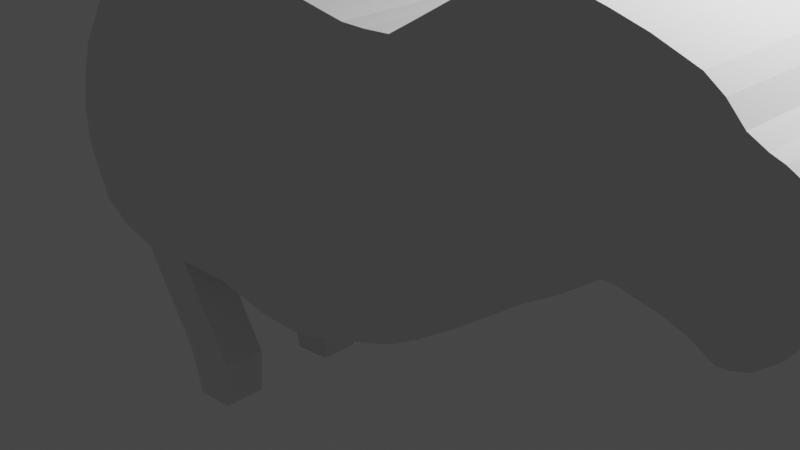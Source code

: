 # Source: untitled.blend  (saved by Blender 3.4.6; exported with 4.5.12 LTS)
import bpy
from mathutils import Matrix  # noqa: F401  (used for matrix-valued properties, if any)

bpy.ops.wm.read_factory_settings(use_empty=True)
scene = bpy.context.scene
scene.name = 'Scene'

# ---- collections
col_collection = bpy.data.collections.new('Collection'); scene.collection.children.link(col_collection)

# ---- world
world_world = bpy.data.worlds.new('World'); scene.world = world_world
world_world.use_nodes = True; world_world.node_tree.nodes.clear()
_N = world_world.node_tree.nodes; _L = world_world.node_tree.links
n0 = _N.new('ShaderNodeOutputWorld'); n0.name = 'World Output'; n0.location = (300, 300)
n1 = _N.new('ShaderNodeBackground'); n1.name = 'Background'; n1.location = (10, 300)
n1.inputs[0].default_value = (0.05088, 0.05088, 0.05088, 1.0)
_L.new(n1.outputs[0], n0.inputs[0])
n0.is_active_output = True
world_world.color = (0.05088, 0.05088, 0.05088)
world_world.use_sun_shadow = False
world_world.sun_shadow_jitter_overblur = 0.0

# ---- cameras
cam_camera = bpy.data.cameras.new('Camera')
cam_camera.clip_end = 100.0
cam_camera.ortho_scale = 7.314

# ---- lights
light_light = bpy.data.lights.new('Light', 'POINT')
light_light.transmission_factor = 0.0
light_light.energy = 1000.0
light_light.shadow_soft_size = 0.1
light_light.shadow_maximum_resolution = 0.006
light_light.use_absolute_resolution = True

# ---- meshes
me_plane = bpy.data.meshes.new('Plane')
me_plane.from_pydata([(-1.092, -1.162, -1.264e-07), (-0.888, -1.166, -1.25e-07), (-0.139, 2.401, -6.126e-08), (0.3549, 2.317, -5.757e-08), (-0.6036, -1.155, -1.255e-07), (0.6375, 2.317, -5.757e-08), (-0.3509, -1.136, -1.237e-07), (0.9394, 2.337, -5.578e-08), (0.004906, -0.9953, -1.113e-07), (1.252, 2.524, -4.545e-08), (0.6137, -0.7634, -7.56e-08), (1.607, 2.74, -9.032e-09), (0.9297, -0.6321, -5.4e-08), (1.999, 2.981, 7.75e-09), (1.298, -0.4112, -4.867e-08), (2.339, 3.036, 2.035e-08), (1.851, -0.02158, -7.628e-08), (2.805, 3.052, 9.064e-09), (2.449, 0.4437, -9.661e-08), (3.08, 2.984, 1.205e-08), (2.854, 0.7139, -1.064e-07), (3.418, 2.888, -9.873e-09), (3.211, 0.9897, -1.259e-07), (3.832, 2.734, -6.912e-09), (3.31, 0.9972, -1.495e-07), (4.012, 2.607, -2.463e-08), (3.436, 0.9743, -1.617e-07), (4.181, 2.43, -5.02e-08), (3.732, 0.9215, -1.599e-07), (4.351, 2.34, -7.025e-08), (3.966, 0.8488, -1.57e-07), (4.474, 2.295, -9.131e-08), (4.131, 0.7584, -1.446e-07), (4.589, 2.232, -1.203e-07), (4.203, 0.7219, -1.511e-07), (4.677, 2.165, -1.255e-07), (4.304, 0.7271, -1.508e-07), (4.809, 2.039, -1.404e-07), (4.468, 0.7895, -1.479e-07), (4.903, 1.892, -1.538e-07), (4.62, 0.9248, -1.583e-07), (4.943, 1.753, -1.654e-07), (4.686, 0.9913, -1.622e-07), (4.935, 1.56, -1.672e-07), (-1.801, -1.067, -1.179e-07), (-0.8934, 2.51, -5.329e-08), (-2.557, -1.128, -1.067e-07), (-1.6, 2.559, -4.698e-08), (-3.292, -1.198, -1.185e-07), (-2.391, 2.503, -5.936e-08), (-3.811, -1.092, -1.496e-07), (-2.984, 2.362, -7.963e-08), (-4.183, -0.8706, -1.425e-07), (-3.55, 2.033, -8.837e-08), (-4.34, -0.5346, -1.359e-07), (-3.915, 1.521, -1.021e-07), (-4.465, -0.194, -1.268e-07), (-4.175, 1.162, -1.146e-07), (-4.476, 0.2626, -1.207e-07), (-4.349, 0.7506, -1.135e-07), (-1.092, -1.162, -1.0), (-0.888, -1.166, -1.0), (-0.139, 2.401, -1.0), (0.3549, 2.317, -1.0), (-0.6036, -1.155, -1.0), (0.6375, 2.317, -1.0), (-0.3509, -1.136, -1.0), (0.9394, 2.337, -1.0), (0.004906, -0.9953, -1.0), (1.252, 2.524, -1.0), (0.6137, -0.7634, -1.0), (1.607, 2.74, -1.0), (0.9297, -0.6321, -1.0), (1.999, 2.981, -1.0), (1.298, -0.4112, -1.0), (2.339, 3.036, -1.0), (1.851, -0.02158, -1.0), (2.805, 3.052, -1.0), (2.449, 0.4437, -1.0), (3.08, 2.984, -1.0), (2.854, 0.7139, -1.0), (3.418, 2.888, -1.0), (3.211, 0.9897, -1.0), (3.832, 2.734, -1.0), (3.31, 0.9972, -1.0), (4.012, 2.607, -1.0), (3.436, 0.9743, -1.0), (4.181, 2.43, -1.0), (3.732, 0.9215, -1.0), (4.351, 2.34, -1.0), (3.966, 0.8488, -1.0), (4.474, 2.295, -1.0), (4.131, 0.7584, -1.0), (4.589, 2.232, -1.0), (4.203, 0.7219, -1.0), (4.677, 2.165, -1.0), (4.304, 0.7271, -1.0), (4.809, 2.039, -1.0), (4.468, 0.7895, -1.0), (4.903, 1.892, -1.0), (4.62, 0.9248, -1.0), (4.943, 1.753, -1.0), (4.686, 0.9913, -1.0), (4.935, 1.56, -1.0), (-1.801, -1.067, -1.0), (-0.8934, 2.51, -1.0), (-2.557, -1.128, -1.0), (-1.6, 2.559, -1.0), (-3.292, -1.198, -1.0), (-2.391, 2.503, -1.0), (-3.811, -1.092, -1.0), (-2.984, 2.362, -1.0), (-4.183, -0.8706, -1.0), (-3.55, 2.033, -1.0), (-4.34, -0.5346, -1.0), (-3.915, 1.521, -1.0), (-4.465, -0.194, -1.0), (-4.175, 1.162, -1.0), (-4.476, 0.2626, -1.0), (-4.349, 0.7506, -1.0), (1.999, 2.981, -0.5), (2.339, 3.036, -0.5), (4.474, 2.295, -0.5), (4.589, 2.232, -0.5), (1.298, -0.4112, -0.5), (0.9297, -0.6321, -0.5), (-3.292, -1.198, -0.5), (-3.811, -1.092, -0.5), (4.131, 0.7584, -0.5), (3.966, 0.8488, -0.5), (-2.984, 2.362, -0.5), (-2.391, 2.503, -0.5), (2.805, 3.052, -0.5), (4.677, 2.165, -0.5), (1.851, -0.02158, -0.5), (-4.183, -0.8706, -0.5), (4.203, 0.7219, -0.5), (-3.55, 2.033, -0.5), (3.08, 2.984, -0.5), (4.809, 2.039, -0.5), (2.449, 0.4437, -0.5), (-0.888, -1.166, -0.5), (-1.092, -1.162, -0.5), (-4.34, -0.5346, -0.5), (4.304, 0.7271, -0.5), (-3.915, 1.521, -0.5), (3.418, 2.888, -0.5), (-0.139, 2.401, -0.5), (0.3549, 2.317, -0.5), (4.903, 1.892, -0.5), (2.854, 0.7139, -0.5), (-4.465, -0.194, -0.5), (4.468, 0.7895, -0.5), (0.6375, 2.317, -0.5), (-4.175, 1.162, -0.5), (3.832, 2.734, -0.5), (-0.6036, -1.155, -0.5), (-4.476, 0.2626, -0.5), (-4.349, 0.7506, -0.5), (4.943, 1.753, -0.5), (3.211, 0.9897, -0.5), (4.62, 0.9248, -0.5), (0.9394, 2.337, -0.5), (4.935, 1.56, -0.5), (4.686, 0.9913, -0.5), (4.012, 2.607, -0.5), (-0.3509, -1.136, -0.5), (3.31, 0.9972, -0.5), (1.252, 2.524, -0.5), (4.181, 2.43, -0.5), (0.004906, -0.9953, -0.5), (-1.801, -1.067, -0.5), (3.436, 0.9743, -0.5), (-0.8934, 2.51, -0.5), (1.607, 2.74, -0.5), (4.351, 2.34, -0.5), (0.6137, -0.7634, -0.5), (-2.557, -1.128, -0.5), (3.732, 0.9215, -0.5), (-1.6, 2.559, -0.5), (-2.557, -1.128, -1.0), (-1.801, -1.067, -1.0), (-3.292, -1.198, -1.0), (-3.292, -1.198, -0.5), (-1.801, -1.067, -0.5), (-2.557, -1.128, -0.5), (-2.576, -2.303, -1.0), (-1.841, -2.233, -1.0), (-2.576, -2.303, -0.5), (-1.841, -2.233, -0.5), (-2.413, -2.877, -1.0), (-1.894, -2.807, -1.0), (-2.413, -2.877, -0.5), (-1.894, -2.807, -0.5), (-1.841, -2.233, -1.0), (-1.841, -2.233, -0.5), (-1.894, -2.807, -1.0), (-1.894, -2.807, -0.5)], [], [(60, 61, 63, 62), (63, 61, 64, 65), (65, 64, 66, 67), (67, 66, 68, 69), (69, 68, 70, 71), (71, 70, 72, 73), (73, 72, 74, 75), (75, 74, 76, 77), (77, 76, 78, 79), (79, 78, 80, 81), (81, 80, 82, 83), (83, 82, 84, 85), (85, 84, 86, 87), (87, 86, 88, 89), (89, 88, 90, 91), (91, 90, 92, 93), (93, 92, 94, 95), (95, 94, 96, 97), (97, 96, 98, 99), (99, 98, 100, 101), (101, 100, 102, 103), (60, 62, 105, 104), (104, 105, 107, 106), (106, 107, 109, 108), (108, 109, 111, 110), (110, 111, 113, 112), (112, 113, 115, 114), (114, 115, 117, 116), (116, 117, 119, 118), (121, 120, 73, 75), (123, 122, 91, 93), (125, 124, 74, 72), (127, 126, 108, 110), (129, 128, 92, 90), (131, 130, 111, 109), (132, 121, 75, 77), (133, 123, 93, 95), (124, 134, 76, 74), (135, 127, 110, 112), (128, 136, 94, 92), (130, 137, 113, 111), (138, 132, 77, 79), (139, 133, 95, 97), (134, 140, 78, 76), (142, 141, 61, 60), (143, 135, 112, 114), (136, 144, 96, 94), (137, 145, 115, 113), (146, 138, 79, 81), (148, 147, 62, 63), (149, 139, 97, 99), (140, 150, 80, 78), (151, 143, 114, 116), (144, 152, 98, 96), (153, 148, 63, 65), (145, 154, 117, 115), (155, 146, 81, 83), (141, 156, 64, 61), (158, 157, 118, 119), (159, 149, 99, 101), (150, 160, 82, 80), (157, 151, 116, 118), (152, 161, 100, 98), (162, 153, 65, 67), (154, 158, 119, 117), (164, 163, 103, 102), (165, 155, 83, 85), (156, 166, 66, 64), (163, 159, 101, 103), (160, 167, 84, 82), (161, 164, 102, 100), (168, 162, 67, 69), (169, 165, 85, 87), (166, 170, 68, 66), (171, 142, 60, 104), (167, 172, 86, 84), (147, 173, 105, 62), (174, 168, 69, 71), (175, 169, 87, 89), (170, 176, 70, 68), (177, 171, 184, 185), (172, 178, 88, 86), (173, 179, 107, 105), (120, 174, 71, 73), (122, 175, 89, 91), (176, 125, 72, 70), (104, 106, 180, 181), (178, 129, 90, 88), (179, 131, 109, 107), (47, 49, 131, 179), (28, 30, 129, 178), (48, 46, 177, 126), (10, 12, 125, 176), (31, 29, 175, 122), (13, 11, 174, 120), (45, 47, 179, 173), (26, 28, 178, 172), (46, 44, 171, 177), (8, 10, 176, 170), (29, 27, 169, 175), (11, 9, 168, 174), (2, 45, 173, 147), (24, 26, 172, 167), (44, 0, 142, 171), (6, 8, 170, 166), (27, 25, 165, 169), (9, 7, 162, 168), (40, 42, 164, 161), (22, 24, 167, 160), (43, 41, 159, 163), (4, 6, 166, 156), (25, 23, 155, 165), (42, 43, 163, 164), (57, 59, 158, 154), (7, 5, 153, 162), (38, 40, 161, 152), (58, 56, 151, 157), (20, 22, 160, 150), (41, 39, 149, 159), (59, 58, 157, 158), (1, 4, 156, 141), (23, 21, 146, 155), (55, 57, 154, 145), (5, 3, 148, 153), (36, 38, 152, 144), (56, 54, 143, 151), (18, 20, 150, 140), (39, 37, 139, 149), (3, 2, 147, 148), (21, 19, 138, 146), (53, 55, 145, 137), (34, 36, 144, 136), (54, 52, 135, 143), (0, 1, 141, 142), (16, 18, 140, 134), (37, 35, 133, 139), (19, 17, 132, 138), (51, 53, 137, 130), (32, 34, 136, 128), (52, 50, 127, 135), (14, 16, 134, 124), (35, 33, 123, 133), (17, 15, 121, 132), (49, 51, 130, 131), (30, 32, 128, 129), (50, 48, 126, 127), (12, 14, 124, 125), (33, 31, 122, 123), (15, 13, 120, 121), (185, 184, 181, 180), (183, 185, 189, 188), (106, 108, 182, 180), (126, 177, 185, 183), (171, 104, 181, 184), (108, 126, 183, 182), (189, 187, 194, 195), (180, 182, 186, 187), (185, 180, 187, 189), (182, 183, 188, 186), (192, 193, 191, 190), (187, 186, 190, 191), (188, 189, 193, 192), (186, 188, 192, 190), (195, 194, 196, 197), (193, 189, 195, 197), (187, 191, 196, 194), (191, 193, 197, 196)])
_uv = me_plane.uv_layers.new(name='UVMap')
_uv.uv.foreach_set('vector', [0.0, 0.0, 1.0, 0.0, 1.0, 1.0, 0.0, 1.0, 1.0, 1.0, 1.0, 0.0, 1.0, 0.0, 1.0, 1.0, 1.0, 1.0, 1.0, 0.0, 1.0, 0.0, 1.0, 1.0, 1.0, 1.0, 1.0, 0.0, 1.0, 0.0, 1.0, 1.0, 1.0, 1.0, 1.0, 0.0, 1.0, 0.0, 1.0, 1.0, 1.0, 1.0, 1.0, 0.0, 1.0, 0.0, 1.0, 1.0, 1.0, 1.0, 1.0, 0.0, 1.0, 0.0, 1.0, 1.0, 1.0, 1.0, 1.0, 0.0, 1.0, 0.0, 1.0, 1.0, 1.0, 1.0, 1.0, 0.0, 1.0, 0.0, 1.0, 1.0, 1.0, 1.0, 1.0, 0.0, 1.0, 0.0, 1.0, 1.0, 1.0, 1.0, 1.0, 0.0, 1.0, 0.0, 1.0, 1.0, 1.0, 1.0, 1.0, 0.0, 1.0, 0.0, 1.0, 1.0, 1.0, 1.0, 1.0, 0.0, 1.0, 0.0, 1.0, 1.0, 1.0, 1.0, 1.0, 0.0, 1.0, 0.0, 1.0, 1.0, 1.0, 1.0, 1.0, 0.0, 1.0, 0.0, 1.0, 1.0, 1.0, 1.0, 1.0, 0.0, 1.0, 0.0, 1.0, 1.0, 1.0, 1.0, 1.0, 0.0, 1.0, 0.0, 1.0, 1.0, 1.0, 1.0, 1.0, 0.0, 1.0, 0.0, 1.0, 1.0, 1.0, 1.0, 1.0, 0.0, 1.0, 0.0, 1.0, 1.0, 1.0, 1.0, 1.0, 0.0, 1.0, 0.0, 1.0, 1.0, 1.0, 1.0, 1.0, 0.0, 1.0, 0.0, 1.0, 1.0, 0.0, 0.0, 0.0, 1.0, 0.0, 1.0, 0.0, 0.0, 0.0, 0.0, 0.0, 1.0, 0.0, 1.0, 0.0, 0.0, 0.0, 0.0, 0.0, 1.0, 0.0, 1.0, 0.0, 0.0, 0.0, 0.0, 0.0, 1.0, 0.0, 1.0, 0.0, 0.0, 0.0, 0.0, 0.0, 1.0, 0.0, 1.0, 0.0, 0.0, 0.0, 0.0, 0.0, 1.0, 0.0, 1.0, 0.0, 0.0, 0.0, 0.0, 0.0, 1.0, 0.0, 1.0, 0.0, 0.0, 0.0, 0.0, 0.0, 1.0, 0.0, 1.0, 0.0, 0.0, 1.0, 1.0, 1.0, 1.0, 1.0, 1.0, 1.0, 1.0, 1.0, 1.0, 1.0, 1.0, 1.0, 1.0, 1.0, 1.0, 1.0, 0.0, 1.0, 0.0, 1.0, 0.0, 1.0, 0.0, 0.0, 0.0, 0.0, 0.0, 0.0, 0.0, 0.0, 0.0, 1.0, 0.0, 1.0, 0.0, 1.0, 0.0, 1.0, 0.0, 0.0, 1.0, 0.0, 1.0, 0.0, 1.0, 0.0, 1.0, 1.0, 1.0, 1.0, 1.0, 1.0, 1.0, 1.0, 1.0, 1.0, 1.0, 1.0, 1.0, 1.0, 1.0, 1.0, 1.0, 1.0, 0.0, 1.0, 0.0, 1.0, 0.0, 1.0, 0.0, 0.0, 0.0, 0.0, 0.0, 0.0, 0.0, 0.0, 0.0, 1.0, 0.0, 1.0, 0.0, 1.0, 0.0, 1.0, 0.0, 0.0, 1.0, 0.0, 1.0, 0.0, 1.0, 0.0, 1.0, 1.0, 1.0, 1.0, 1.0, 1.0, 1.0, 1.0, 1.0, 1.0, 1.0, 1.0, 1.0, 1.0, 1.0, 1.0, 1.0, 1.0, 0.0, 1.0, 0.0, 1.0, 0.0, 1.0, 0.0, 0.0, 0.0, 1.0, 0.0, 1.0, 0.0, 0.0, 0.0, 0.0, 0.0, 0.0, 0.0, 0.0, 0.0, 0.0, 0.0, 1.0, 0.0, 1.0, 0.0, 1.0, 0.0, 1.0, 0.0, 0.0, 1.0, 0.0, 1.0, 0.0, 1.0, 0.0, 1.0, 1.0, 1.0, 1.0, 1.0, 1.0, 1.0, 1.0, 1.0, 1.0, 1.0, 0.0, 1.0, 0.0, 1.0, 1.0, 1.0, 1.0, 1.0, 1.0, 1.0, 1.0, 1.0, 1.0, 1.0, 1.0, 0.0, 1.0, 0.0, 1.0, 0.0, 1.0, 0.0, 0.0, 0.0, 0.0, 0.0, 0.0, 0.0, 0.0, 0.0, 1.0, 0.0, 1.0, 0.0, 1.0, 0.0, 1.0, 0.0, 1.0, 1.0, 1.0, 1.0, 1.0, 1.0, 1.0, 1.0, 0.0, 1.0, 0.0, 1.0, 0.0, 1.0, 0.0, 1.0, 1.0, 1.0, 1.0, 1.0, 1.0, 1.0, 1.0, 1.0, 1.0, 0.0, 1.0, 0.0, 1.0, 0.0, 1.0, 0.0, 0.0, 1.0, 0.0, 0.0, 0.0, 0.0, 0.0, 1.0, 1.0, 1.0, 1.0, 1.0, 1.0, 1.0, 1.0, 1.0, 1.0, 0.0, 1.0, 0.0, 1.0, 0.0, 1.0, 0.0, 0.0, 0.0, 0.0, 0.0, 0.0, 0.0, 0.0, 0.0, 1.0, 0.0, 1.0, 0.0, 1.0, 0.0, 1.0, 0.0, 1.0, 1.0, 1.0, 1.0, 1.0, 1.0, 1.0, 1.0, 0.0, 1.0, 0.0, 1.0, 0.0, 1.0, 0.0, 1.0, 1.0, 0.0, 1.0, 1.0, 1.0, 1.0, 1.0, 0.0, 1.0, 1.0, 1.0, 1.0, 1.0, 1.0, 1.0, 1.0, 1.0, 0.0, 1.0, 0.0, 1.0, 0.0, 1.0, 0.0, 1.0, 1.0, 1.0, 1.0, 1.0, 1.0, 1.0, 1.0, 1.0, 0.0, 1.0, 0.0, 1.0, 0.0, 1.0, 0.0, 1.0, 0.0, 1.0, 0.0, 1.0, 0.0, 1.0, 0.0, 1.0, 1.0, 1.0, 1.0, 1.0, 1.0, 1.0, 1.0, 1.0, 1.0, 1.0, 1.0, 1.0, 1.0, 1.0, 1.0, 1.0, 0.0, 1.0, 0.0, 1.0, 0.0, 1.0, 0.0, 0.0, 0.0, 0.0, 0.0, 0.0, 0.0, 0.0, 0.0, 1.0, 0.0, 1.0, 0.0, 1.0, 0.0, 1.0, 0.0, 0.0, 1.0, 0.0, 1.0, 0.0, 1.0, 0.0, 1.0, 1.0, 1.0, 1.0, 1.0, 1.0, 1.0, 1.0, 1.0, 1.0, 1.0, 1.0, 1.0, 1.0, 1.0, 1.0, 1.0, 1.0, 0.0, 1.0, 0.0, 1.0, 0.0, 1.0, 0.0, 0.0, 0.0, 0.0, 0.0, 0.0, 0.0, 0.0, 0.0, 1.0, 0.0, 1.0, 0.0, 1.0, 0.0, 1.0, 0.0, 0.0, 1.0, 0.0, 1.0, 0.0, 1.0, 0.0, 1.0, 1.0, 1.0, 1.0, 1.0, 1.0, 1.0, 1.0, 1.0, 1.0, 1.0, 1.0, 1.0, 1.0, 1.0, 1.0, 1.0, 1.0, 0.0, 1.0, 0.0, 1.0, 0.0, 1.0, 0.0, 0.0, 0.0, 0.0, 0.0, 0.0, 0.0, 0.0, 0.0, 1.0, 0.0, 1.0, 0.0, 1.0, 0.0, 1.0, 0.0, 0.0, 1.0, 0.0, 1.0, 0.0, 1.0, 0.0, 1.0, 0.0, 1.0, 0.0, 1.0, 0.0, 1.0, 0.0, 1.0, 1.0, 0.0, 1.0, 0.0, 1.0, 0.0, 1.0, 0.0, 0.0, 0.0, 0.0, 0.0, 0.0, 0.0, 0.0, 0.0, 1.0, 0.0, 1.0, 0.0, 1.0, 0.0, 1.0, 0.0, 1.0, 1.0, 1.0, 1.0, 1.0, 1.0, 1.0, 1.0, 1.0, 1.0, 1.0, 1.0, 1.0, 1.0, 1.0, 1.0, 0.0, 1.0, 0.0, 1.0, 0.0, 1.0, 0.0, 1.0, 1.0, 0.0, 1.0, 0.0, 1.0, 0.0, 1.0, 0.0, 0.0, 0.0, 0.0, 0.0, 0.0, 0.0, 0.0, 0.0, 1.0, 0.0, 1.0, 0.0, 1.0, 0.0, 1.0, 0.0, 1.0, 1.0, 1.0, 1.0, 1.0, 1.0, 1.0, 1.0, 1.0, 1.0, 1.0, 1.0, 1.0, 1.0, 1.0, 1.0, 0.0, 1.0, 0.0, 1.0, 0.0, 1.0, 0.0, 1.0, 1.0, 0.0, 1.0, 0.0, 1.0, 0.0, 1.0, 0.0, 0.0, 0.0, 0.0, 0.0, 0.0, 0.0, 0.0, 0.0, 1.0, 0.0, 1.0, 0.0, 1.0, 0.0, 1.0, 0.0, 1.0, 1.0, 1.0, 1.0, 1.0, 1.0, 1.0, 1.0, 1.0, 1.0, 1.0, 1.0, 1.0, 1.0, 1.0, 1.0, 1.0, 0.0, 1.0, 0.0, 1.0, 0.0, 1.0, 0.0, 1.0, 0.0, 1.0, 0.0, 1.0, 0.0, 1.0, 0.0, 1.0, 1.0, 1.0, 1.0, 1.0, 1.0, 1.0, 1.0, 1.0, 0.0, 1.0, 0.0, 1.0, 0.0, 1.0, 0.0, 1.0, 1.0, 1.0, 1.0, 1.0, 1.0, 1.0, 1.0, 1.0, 0.0, 1.0, 1.0, 1.0, 1.0, 1.0, 0.0, 0.0, 1.0, 0.0, 1.0, 0.0, 1.0, 0.0, 1.0, 1.0, 1.0, 1.0, 1.0, 1.0, 1.0, 1.0, 1.0, 1.0, 0.0, 1.0, 0.0, 1.0, 0.0, 1.0, 0.0, 0.0, 0.0, 0.0, 0.0, 0.0, 0.0, 0.0, 0.0, 1.0, 0.0, 1.0, 0.0, 1.0, 0.0, 1.0, 0.0, 1.0, 1.0, 1.0, 1.0, 1.0, 1.0, 1.0, 1.0, 0.0, 1.0, 0.0, 0.0, 0.0, 0.0, 0.0, 1.0, 1.0, 0.0, 1.0, 0.0, 1.0, 0.0, 1.0, 0.0, 1.0, 1.0, 1.0, 1.0, 1.0, 1.0, 1.0, 1.0, 0.0, 1.0, 0.0, 1.0, 0.0, 1.0, 0.0, 1.0, 1.0, 1.0, 1.0, 1.0, 1.0, 1.0, 1.0, 1.0, 1.0, 0.0, 1.0, 0.0, 1.0, 0.0, 1.0, 0.0, 0.0, 0.0, 0.0, 0.0, 0.0, 0.0, 0.0, 0.0, 1.0, 0.0, 1.0, 0.0, 1.0, 0.0, 1.0, 0.0, 1.0, 1.0, 1.0, 1.0, 1.0, 1.0, 1.0, 1.0, 1.0, 1.0, 0.0, 1.0, 0.0, 1.0, 1.0, 1.0, 1.0, 1.0, 1.0, 1.0, 1.0, 1.0, 1.0, 1.0, 0.0, 1.0, 0.0, 1.0, 0.0, 1.0, 0.0, 1.0, 1.0, 0.0, 1.0, 0.0, 1.0, 0.0, 1.0, 0.0, 0.0, 0.0, 0.0, 0.0, 0.0, 0.0, 0.0, 0.0, 0.0, 0.0, 1.0, 0.0, 1.0, 0.0, 0.0, 0.0, 1.0, 0.0, 1.0, 0.0, 1.0, 0.0, 1.0, 0.0, 1.0, 1.0, 1.0, 1.0, 1.0, 1.0, 1.0, 1.0, 1.0, 1.0, 1.0, 1.0, 1.0, 1.0, 1.0, 1.0, 0.0, 1.0, 0.0, 1.0, 0.0, 1.0, 0.0, 1.0, 1.0, 0.0, 1.0, 0.0, 1.0, 0.0, 1.0, 0.0, 0.0, 0.0, 0.0, 0.0, 0.0, 0.0, 0.0, 0.0, 1.0, 0.0, 1.0, 0.0, 1.0, 0.0, 1.0, 0.0, 1.0, 1.0, 1.0, 1.0, 1.0, 1.0, 1.0, 1.0, 1.0, 1.0, 1.0, 1.0, 1.0, 1.0, 1.0, 1.0, 0.0, 1.0, 0.0, 1.0, 0.0, 1.0, 0.0, 1.0, 1.0, 0.0, 1.0, 0.0, 1.0, 0.0, 1.0, 0.0, 0.0, 0.0, 0.0, 0.0, 0.0, 0.0, 0.0, 0.0, 1.0, 0.0, 1.0, 0.0, 1.0, 0.0, 1.0, 0.0, 1.0, 1.0, 1.0, 1.0, 1.0, 1.0, 1.0, 1.0, 1.0, 1.0, 1.0, 1.0, 1.0, 1.0, 1.0, 1.0, 0.0, 0.0, 0.0, 0.0, 0.0, 0.0, 0.0, 0.0, 0.0, 0.0, 0.0, 0.0, 0.0, 0.0, 0.0, 0.0, 0.0, 0.0, 0.0, 0.0, 0.0, 0.0, 0.0, 0.0, 0.0, 0.0, 0.0, 0.0, 0.0, 0.0, 0.0, 0.0, 0.0, 0.0, 0.0, 0.0, 0.0, 0.0, 0.0, 0.0, 0.0, 0.0, 0.0, 0.0, 0.0, 0.0, 0.0, 0.0, 0.0, 0.0, 0.0, 0.0, 0.0, 0.0, 0.0, 0.0, 0.0, 0.0, 0.0, 0.0, 0.0, 0.0, 0.0, 0.0, 0.0, 0.0, 0.0, 0.0, 0.0, 0.0, 0.0, 0.0, 0.0, 0.0, 0.0, 0.0, 0.0, 0.0, 0.0, 0.0, 0.0, 0.0, 0.0, 0.0, 0.0, 0.0, 0.0, 0.0, 0.0, 0.0, 0.0, 0.0, 0.0, 0.0, 0.0, 0.0, 0.0, 0.0, 0.0, 0.0, 0.0, 0.0, 0.0, 0.0, 0.0, 0.0, 0.0, 0.0, 0.0, 0.0, 0.0, 0.0, 0.0, 0.0, 0.0, 0.0, 0.0, 0.0, 0.0, 0.0, 0.0, 0.0, 0.0, 0.0, 0.0, 0.0, 0.0, 0.0, 0.0, 0.0, 0.0, 0.0, 0.0, 0.0, 0.0, 0.0, 0.0, 0.0, 0.0, 0.0, 0.0, 0.0, 0.0, 0.0])
me_plane.update()

# ---- objects
ob_light = bpy.data.objects.new('Light', light_light)
ob_camera = bpy.data.objects.new('Camera', cam_camera)
ob_empty = bpy.data.objects.new('Empty', None)
ob_plane = bpy.data.objects.new('Plane', me_plane)

# ---- transforms, parenting, visibility, modifiers, constraints
ob_light.location = (4.076, 1.005, 5.904)
ob_light.rotation_euler = (0.6503, 0.05522, 1.866)
ob_light.lock_rotations_4d = False
ob_light.empty_display_type = 'ARROWS'
ob_light.color = (0.0, 0.0, 0.0, 0.0)
ob_light.lineart.crease_threshold = 0.0
ob_camera.location = (7.359, -6.926, 4.958)
ob_camera.rotation_euler = (1.109, 0.0, 0.8149)
ob_camera.lock_rotations_4d = False
ob_camera.empty_display_type = 'ARROWS'
ob_camera.color = (0.0, 0.0, 0.0, 0.0)
ob_camera.display_type = 'WIRE'
ob_camera.lineart.crease_threshold = 0.0
ob_empty.location = (0.0, 0.0, 0.0)
ob_empty.rotation_euler = (1.571, 0.0, 0.0)
ob_empty.scale = (2.0, 2.0, 2.0)
ob_empty.empty_display_type = 'IMAGE'
ob_empty.empty_display_size = 5.0
ob_plane.location = (0.0, 0.0, 0.0)
ob_plane.rotation_euler = (1.571, 0.0, 0.0)
_m = ob_plane.modifiers.new('Mirror', 'MIRROR')
_m.use_axis = (False, False, True)
_m.use_clip = True

# ---- collection membership
col_collection.objects.link(ob_light)
col_collection.objects.link(ob_camera)
col_collection.objects.link(ob_empty)
col_collection.objects.link(ob_plane)

# ---- scene / render settings (as saved in the file)
scene.camera = ob_camera
scene.frame_start = 1; scene.frame_end = 250; scene.frame_set(0)
scene.render.engine = 'BLENDER_EEVEE_NEXT'
scene.cycles.sampling_pattern = 'TABULATED_SOBOL'
scene.cycles.use_light_tree = False
scene.view_settings.view_transform = 'Filmic'
bpy.context.view_layer.update()
